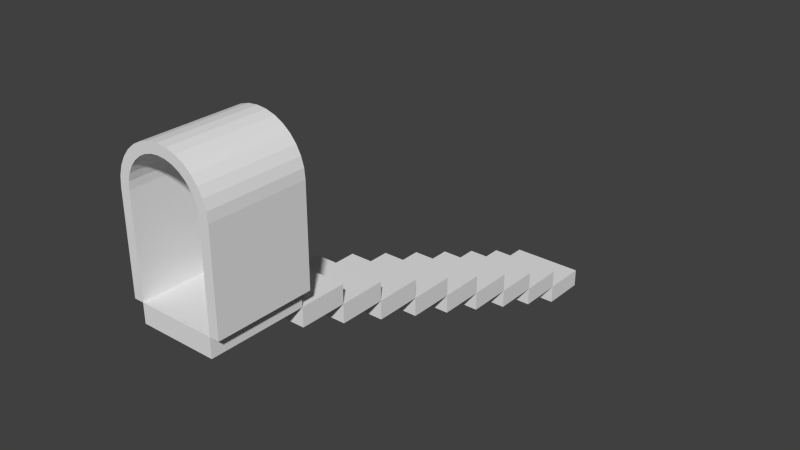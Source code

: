 # Source: stairs2_arc.blend  (saved by Blender 2.75.0; exported with 4.5.12 LTS)
import bpy
from mathutils import Matrix  # noqa: F401  (used for matrix-valued properties, if any)

bpy.ops.wm.read_factory_settings(use_empty=True)
scene = bpy.context.scene
scene.name = 'Scene'

# ---- collections
col_collection_1 = bpy.data.collections.new('Collection 1'); scene.collection.children.link(col_collection_1)

# ---- world
world_world = bpy.data.worlds.new('World'); scene.world = world_world
world_world.color = (0.05088, 0.05088, 0.05088)
world_world.use_sun_shadow = False
world_world.sun_shadow_jitter_overblur = 0.0
world_world.cycles.sampling_method = 'MANUAL'
world_world.cycles.sample_map_resolution = 256

# ---- meshes
me_cube_026 = bpy.data.meshes.new('Cube.026')
me_cube_026.from_pydata([(-1.0, -5.0, -2.0), (-1.0, -5.0, 2.0), (-1.0, 5.0, -2.0), (-1.0, 5.0, 2.0), (1.0, -5.0, -2.0), (1.0, -5.0, 2.0), (1.0, 5.0, -2.0), (1.0, 5.0, 2.0)], [], [(1, 3, 2, 0), (3, 7, 6, 2), (7, 5, 4, 6), (5, 1, 0, 4), (0, 2, 6, 4), (5, 7, 3, 1)])
_uv = me_cube_026.uv_layers.new(name='UVMap')
_uv.uv.foreach_set('vector', [1.748, 0.2621, 0.7482, 0.2621, 0.7481, 0.0, 1.748, 2.384e-07, 7.069e-05, 0.2665, 1.0, 0.2666, 1.0, 7.071e-05, 7.099e-05, 0.0, 0.9999, 0.5181, 9.24e-10, 0.5181, 6.324e-05, 0.2461, 0.9999, 0.2461, 0.9999, 0.5225, 0.0, 0.5225, 5.96e-08, 0.2511, 0.9999, 0.251, 0.0, 0.5275, 1.192e-07, 4.467e-05, 1.0, 8.941e-05, 1.0, 0.5275, 1.0, 0.5225, 0.9999, 0.0, 0.0, 6.333e-05, 6.327e-05, 0.5226])
me_cube_026.use_remesh_preserve_volume = False
me_cube_026.use_remesh_preserve_attributes = False
me_cube_026.use_mirror_vertex_groups = False
me_cube_026.update()
me_cube_025 = bpy.data.meshes.new('Cube.025')
me_cube_025.from_pydata([(-1.0, -5.0, -2.0), (-1.0, -5.0, 2.0), (-1.0, 5.0, -2.0), (-1.0, 5.0, 2.0), (1.0, -5.0, -2.0), (1.0, -5.0, 2.0), (1.0, 5.0, -2.0), (1.0, 5.0, 2.0)], [], [(1, 3, 2, 0), (3, 7, 6, 2), (7, 5, 4, 6), (5, 1, 0, 4), (0, 2, 6, 4), (5, 7, 3, 1)])
_uv = me_cube_025.uv_layers.new(name='UVMap')
_uv.uv.foreach_set('vector', [1.748, 0.2621, 0.7482, 0.2621, 0.7481, 0.0, 1.748, 2.384e-07, 7.069e-05, 0.2665, 1.0, 0.2666, 1.0, 7.071e-05, 7.099e-05, 0.0, 0.9999, 0.5181, 9.24e-10, 0.5181, 6.324e-05, 0.2461, 0.9999, 0.2461, 0.9999, 0.5225, 0.0, 0.5225, 5.96e-08, 0.2511, 0.9999, 0.251, 0.0, 0.5275, 1.192e-07, 4.467e-05, 1.0, 8.941e-05, 1.0, 0.5275, 1.0, 0.5225, 0.9999, 0.0, 0.0, 6.333e-05, 6.327e-05, 0.5226])
me_cube_025.use_remesh_preserve_volume = False
me_cube_025.use_remesh_preserve_attributes = False
me_cube_025.use_mirror_vertex_groups = False
me_cube_025.update()
me_cube_024 = bpy.data.meshes.new('Cube.024')
me_cube_024.from_pydata([(-1.0, -5.0, -2.0), (-1.0, -5.0, 2.0), (-1.0, 5.0, -2.0), (-1.0, 5.0, 2.0), (1.0, -5.0, -2.0), (1.0, -5.0, 2.0), (1.0, 5.0, -2.0), (1.0, 5.0, 2.0)], [], [(1, 3, 2, 0), (3, 7, 6, 2), (7, 5, 4, 6), (5, 1, 0, 4), (0, 2, 6, 4), (5, 7, 3, 1)])
_uv = me_cube_024.uv_layers.new(name='UVMap')
_uv.uv.foreach_set('vector', [1.748, 0.2621, 0.7482, 0.2621, 0.7481, 0.0, 1.748, 2.384e-07, 7.069e-05, 0.2665, 1.0, 0.2666, 1.0, 7.071e-05, 7.099e-05, 0.0, 0.9999, 0.5181, 9.24e-10, 0.5181, 6.324e-05, 0.2461, 0.9999, 0.2461, 0.9999, 0.5225, 0.0, 0.5225, 5.96e-08, 0.2511, 0.9999, 0.251, 0.0, 0.5275, 1.192e-07, 4.467e-05, 1.0, 8.941e-05, 1.0, 0.5275, 1.0, 0.5225, 0.9999, 0.0, 0.0, 6.333e-05, 6.327e-05, 0.5226])
me_cube_024.use_remesh_preserve_volume = False
me_cube_024.use_remesh_preserve_attributes = False
me_cube_024.use_mirror_vertex_groups = False
me_cube_024.update()
me_cube_023 = bpy.data.meshes.new('Cube.023')
me_cube_023.from_pydata([(-1.0, -5.0, -2.0), (-1.0, -5.0, 2.0), (-1.0, 5.0, -2.0), (-1.0, 5.0, 2.0), (1.0, -5.0, -2.0), (1.0, -5.0, 2.0), (1.0, 5.0, -2.0), (1.0, 5.0, 2.0)], [], [(1, 3, 2, 0), (3, 7, 6, 2), (7, 5, 4, 6), (5, 1, 0, 4), (0, 2, 6, 4), (5, 7, 3, 1)])
_uv = me_cube_023.uv_layers.new(name='UVMap')
_uv.uv.foreach_set('vector', [1.748, 0.2621, 0.7482, 0.2621, 0.7481, 0.0, 1.748, 2.384e-07, 7.069e-05, 0.2665, 1.0, 0.2666, 1.0, 7.071e-05, 7.099e-05, 0.0, 0.9999, 0.5181, 9.24e-10, 0.5181, 6.324e-05, 0.2461, 0.9999, 0.2461, 0.9999, 0.5225, 0.0, 0.5225, 5.96e-08, 0.2511, 0.9999, 0.251, 0.0, 0.5275, 1.192e-07, 4.467e-05, 1.0, 8.941e-05, 1.0, 0.5275, 1.0, 0.5225, 0.9999, 0.0, 0.0, 6.333e-05, 6.327e-05, 0.5226])
me_cube_023.use_remesh_preserve_volume = False
me_cube_023.use_remesh_preserve_attributes = False
me_cube_023.use_mirror_vertex_groups = False
me_cube_023.update()
me_cube_022 = bpy.data.meshes.new('Cube.022')
me_cube_022.from_pydata([(-1.0, -5.0, -2.0), (-1.0, -5.0, 2.0), (-1.0, 5.0, -2.0), (-1.0, 5.0, 2.0), (1.0, -5.0, -2.0), (1.0, -5.0, 2.0), (1.0, 5.0, -2.0), (1.0, 5.0, 2.0)], [], [(1, 3, 2, 0), (3, 7, 6, 2), (7, 5, 4, 6), (5, 1, 0, 4), (0, 2, 6, 4), (5, 7, 3, 1)])
_uv = me_cube_022.uv_layers.new(name='UVMap')
_uv.uv.foreach_set('vector', [1.748, 0.2621, 0.7482, 0.2621, 0.7481, 0.0, 1.748, 2.384e-07, 7.069e-05, 0.2665, 1.0, 0.2666, 1.0, 7.071e-05, 7.099e-05, 0.0, 0.9999, 0.5181, 9.24e-10, 0.5181, 6.324e-05, 0.2461, 0.9999, 0.2461, 0.9999, 0.5225, 0.0, 0.5225, 5.96e-08, 0.2511, 0.9999, 0.251, 0.0, 0.5275, 1.192e-07, 4.467e-05, 1.0, 8.941e-05, 1.0, 0.5275, 1.0, 0.5225, 0.9999, 0.0, 0.0, 6.333e-05, 6.327e-05, 0.5226])
me_cube_022.use_remesh_preserve_volume = False
me_cube_022.use_remesh_preserve_attributes = False
me_cube_022.use_mirror_vertex_groups = False
me_cube_022.update()
me_cube_021 = bpy.data.meshes.new('Cube.021')
me_cube_021.from_pydata([(-1.0, -5.0, -2.0), (-1.0, -5.0, 2.0), (-1.0, 5.0, -2.0), (-1.0, 5.0, 2.0), (1.0, -5.0, -2.0), (1.0, -5.0, 2.0), (1.0, 5.0, -2.0), (1.0, 5.0, 2.0)], [], [(1, 3, 2, 0), (3, 7, 6, 2), (7, 5, 4, 6), (5, 1, 0, 4), (0, 2, 6, 4), (5, 7, 3, 1)])
_uv = me_cube_021.uv_layers.new(name='UVMap')
_uv.uv.foreach_set('vector', [1.748, 0.2621, 0.7482, 0.2621, 0.7481, 0.0, 1.748, 2.384e-07, 7.069e-05, 0.2665, 1.0, 0.2666, 1.0, 7.071e-05, 7.099e-05, 0.0, 0.9999, 0.5181, 9.24e-10, 0.5181, 6.324e-05, 0.2461, 0.9999, 0.2461, 0.9999, 0.5225, 0.0, 0.5225, 5.96e-08, 0.2511, 0.9999, 0.251, 0.0, 0.5275, 1.192e-07, 4.467e-05, 1.0, 8.941e-05, 1.0, 0.5275, 1.0, 0.5225, 0.9999, 0.0, 0.0, 6.333e-05, 6.327e-05, 0.5226])
me_cube_021.use_remesh_preserve_volume = False
me_cube_021.use_remesh_preserve_attributes = False
me_cube_021.use_mirror_vertex_groups = False
me_cube_021.update()
me_cube_020 = bpy.data.meshes.new('Cube.020')
me_cube_020.from_pydata([(-1.0, -5.0, -2.0), (-1.0, -5.0, 2.0), (-1.0, 5.0, -2.0), (-1.0, 5.0, 2.0), (1.0, -5.0, -2.0), (1.0, -5.0, 2.0), (1.0, 5.0, -2.0), (1.0, 5.0, 2.0)], [], [(1, 3, 2, 0), (3, 7, 6, 2), (7, 5, 4, 6), (5, 1, 0, 4), (0, 2, 6, 4), (5, 7, 3, 1)])
_uv = me_cube_020.uv_layers.new(name='UVMap')
_uv.uv.foreach_set('vector', [1.748, 0.2621, 0.7482, 0.2621, 0.7481, 0.0, 1.748, 2.384e-07, 7.069e-05, 0.2665, 1.0, 0.2666, 1.0, 7.071e-05, 7.099e-05, 0.0, 0.9999, 0.5181, 9.24e-10, 0.5181, 6.324e-05, 0.2461, 0.9999, 0.2461, 0.9999, 0.5225, 0.0, 0.5225, 5.96e-08, 0.2511, 0.9999, 0.251, 0.0, 0.5275, 1.192e-07, 4.467e-05, 1.0, 8.941e-05, 1.0, 0.5275, 1.0, 0.5225, 0.9999, 0.0, 0.0, 6.333e-05, 6.327e-05, 0.5226])
me_cube_020.use_remesh_preserve_volume = False
me_cube_020.use_remesh_preserve_attributes = False
me_cube_020.use_mirror_vertex_groups = False
me_cube_020.update()
me_cube_019 = bpy.data.meshes.new('Cube.019')
me_cube_019.from_pydata([(-1.0, -5.0, -2.0), (-1.0, -5.0, 2.0), (-1.0, 5.0, -2.0), (-1.0, 5.0, 2.0), (1.0, -5.0, -2.0), (1.0, -5.0, 2.0), (1.0, 5.0, -2.0), (1.0, 5.0, 2.0)], [], [(1, 3, 2, 0), (3, 7, 6, 2), (7, 5, 4, 6), (5, 1, 0, 4), (0, 2, 6, 4), (5, 7, 3, 1)])
_uv = me_cube_019.uv_layers.new(name='UVMap')
_uv.uv.foreach_set('vector', [1.748, 0.2621, 0.7482, 0.2621, 0.7481, 0.0, 1.748, 2.384e-07, 7.069e-05, 0.2665, 1.0, 0.2666, 1.0, 7.071e-05, 7.099e-05, 0.0, 0.9999, 0.5181, 9.24e-10, 0.5181, 6.324e-05, 0.2461, 0.9999, 0.2461, 0.9999, 0.5225, 0.0, 0.5225, 5.96e-08, 0.2511, 0.9999, 0.251, 0.0, 0.5275, 1.192e-07, 4.467e-05, 1.0, 8.941e-05, 1.0, 0.5275, 1.0, 0.5225, 0.9999, 0.0, 0.0, 6.333e-05, 6.327e-05, 0.5226])
me_cube_019.use_remesh_preserve_volume = False
me_cube_019.use_remesh_preserve_attributes = False
me_cube_019.use_mirror_vertex_groups = False
me_cube_019.update()
me_cube_018 = bpy.data.meshes.new('Cube.018')
me_cube_018.from_pydata([(-1.0, -5.0, -2.0), (-1.0, -5.0, 2.0), (-1.0, 5.0, -2.0), (-1.0, 5.0, 2.0), (1.0, -5.0, -2.0), (1.0, -5.0, 2.0), (1.0, 5.0, -2.0), (1.0, 5.0, 2.0)], [], [(1, 3, 2, 0), (3, 7, 6, 2), (7, 5, 4, 6), (5, 1, 0, 4), (0, 2, 6, 4), (5, 7, 3, 1)])
_uv = me_cube_018.uv_layers.new(name='UVMap')
_uv.uv.foreach_set('vector', [1.748, 0.2621, 0.7482, 0.2621, 0.7481, 0.0, 1.748, 2.384e-07, 7.069e-05, 0.2665, 1.0, 0.2666, 1.0, 7.071e-05, 7.099e-05, 0.0, 0.9999, 0.5181, 9.24e-10, 0.5181, 6.324e-05, 0.2461, 0.9999, 0.2461, 0.9999, 0.5225, 0.0, 0.5225, 5.96e-08, 0.2511, 0.9999, 0.251, 0.0, 0.5275, 1.192e-07, 4.467e-05, 1.0, 8.941e-05, 1.0, 0.5275, 1.0, 0.5225, 0.9999, 0.0, 0.0, 6.333e-05, 6.327e-05, 0.5226])
me_cube_018.use_remesh_preserve_volume = False
me_cube_018.use_remesh_preserve_attributes = False
me_cube_018.use_mirror_vertex_groups = False
me_cube_018.update()
me_cube_017 = bpy.data.meshes.new('Cube.017')
me_cube_017.from_pydata([(-1.0, -5.0, -2.0), (-1.0, -5.0, 2.0), (-1.0, 5.0, -2.0), (-1.0, 5.0, 2.0), (1.0, -5.0, -2.0), (1.0, -5.0, 2.0), (1.0, 5.0, -2.0), (1.0, 5.0, 2.0)], [], [(1, 3, 2, 0), (3, 7, 6, 2), (7, 5, 4, 6), (5, 1, 0, 4), (0, 2, 6, 4), (5, 7, 3, 1)])
_uv = me_cube_017.uv_layers.new(name='UVMap')
_uv.uv.foreach_set('vector', [1.748, 0.2621, 0.7482, 0.2621, 0.7481, 0.0, 1.748, 2.384e-07, 7.069e-05, 0.2665, 1.0, 0.2666, 1.0, 7.071e-05, 7.099e-05, 0.0, 0.9999, 0.5181, 9.24e-10, 0.5181, 6.324e-05, 0.2461, 0.9999, 0.2461, 0.9999, 0.5225, 0.0, 0.5225, 5.96e-08, 0.2511, 0.9999, 0.251, 0.0, 0.5275, 1.192e-07, 4.467e-05, 1.0, 8.941e-05, 1.0, 0.5275, 1.0, 0.5225, 0.9999, 0.0, 0.0, 6.333e-05, 6.327e-05, 0.5226])
me_cube_017.use_remesh_preserve_volume = False
me_cube_017.use_remesh_preserve_attributes = False
me_cube_017.use_mirror_vertex_groups = False
me_cube_017.update()
me_cylinder_001 = bpy.data.meshes.new('Cylinder.001')
me_cylinder_001.from_pydata([(0.0, 1.0, -1.0), (0.0, 1.0, 1.0), (0.1951, 0.9808, 1.0), (0.1951, 0.9808, -1.0), (0.3827, 0.9239, -1.0), (0.5556, 0.8315, -1.0), (0.7071, 0.7071, -1.0), (0.8315, 0.5556, -1.0), (0.9239, 0.3827, -1.0), (0.9808, 0.1951, -1.0), (1.0, 0.0, -1.0), (0.8, 0.0, -1.0), (0.7846, 0.1561, -1.0), (0.7391, 0.3061, -1.0), (0.6652, 0.4445, -1.0), (0.5657, 0.5657, -1.0), (0.4445, 0.6652, -1.0), (0.3061, 0.7391, -1.0), (0.1561, 0.7846, -1.0), (0.0, 0.8, -1.0), (-0.1561, 0.7846, -1.0), (-0.3061, 0.7391, -1.0), (-0.4445, 0.6652, -1.0), (-0.5657, 0.5657, -1.0), (-0.6652, 0.4445, -1.0), (-0.7391, 0.3061, -1.0), (-0.7846, 0.1561, -1.0), (-0.8, 9.537e-07, -1.0), (-1.0, 9.537e-07, -1.0), (-0.9808, 0.1951, -1.0), (-0.9239, 0.3827, -1.0), (-0.8315, 0.5556, -1.0), (-0.7071, 0.7071, -1.0), (-0.5556, 0.8315, -1.0), (-0.3827, 0.9239, -1.0), (-0.1951, 0.9808, -1.0), (-0.1951, 0.9808, 1.0), (-0.3827, 0.9239, 1.0), (-0.5556, 0.8315, 1.0), (-0.7071, 0.7071, 1.0), (-0.8315, 0.5556, 1.0), (-0.9239, 0.3827, 1.0), (-0.9808, 0.1951, 1.0), (-1.0, 9.537e-07, 1.0), (-0.8, 9.537e-07, 1.0), (-0.7846, 0.1561, 1.0), (-0.7391, 0.3061, 1.0), (-0.6652, 0.4445, 1.0), (-0.5657, 0.5657, 1.0), (-0.4445, 0.6652, 1.0), (-0.3061, 0.7391, 1.0), (-0.1561, 0.7846, 1.0), (0.0, 0.8, 1.0), (0.1561, 0.7846, 1.0), (0.3061, 0.7391, 1.0), (0.4445, 0.6652, 1.0), (0.5657, 0.5657, 1.0), (0.6652, 0.4445, 1.0), (0.7391, 0.3061, 1.0), (0.7846, 0.1561, 1.0), (0.8, 2.384e-07, 1.0), (1.0, 2.384e-07, 1.0), (0.9808, 0.1951, 1.0), (0.9239, 0.3827, 1.0), (0.8315, 0.5556, 1.0), (0.7071, 0.7071, 1.0), (0.5556, 0.8315, 1.0), (0.3827, 0.9239, 1.0), (1.0, -2.0, -1.0), (0.8, -2.0, -1.0), (-0.8, 7.153e-07, -1.0), (-0.8, -2.0, -1.0), (-1.0, -2.0, -1.0), (-1.0, -2.0, 1.0), (-0.8, -2.0, 1.0), (0.8, 2.384e-07, 1.0), (0.8, -2.0, 1.0), (1.0, -2.0, 1.0)], [], [(0, 1, 2, 3), (0, 3, 4, 5, 6, 7, 8, 9, 10, 11, 12, 13, 14, 15, 16, 17, 18, 19, 20, 21, 22, 23, 24, 25, 26, 27, 28, 29, 30, 31, 32, 33, 34, 35), (35, 36, 1, 0), (2, 1, 36, 37, 38, 39, 40, 41, 42, 43, 44, 45, 46, 47, 48, 49, 50, 51, 52, 53, 54, 55, 56, 57, 58, 59, 60, 61, 62, 63, 64, 65, 66, 67), (3, 2, 67, 4), (4, 67, 66, 5), (5, 66, 65, 6), (6, 65, 64, 7), (7, 64, 63, 8), (8, 63, 62, 9), (9, 62, 61, 10), (11, 10, 68, 69), (28, 27, 70, 71, 72), (28, 43, 42, 29), (29, 42, 41, 30), (30, 41, 40, 31), (31, 40, 39, 32), (32, 39, 38, 33), (33, 38, 37, 34), (34, 37, 36, 35), (44, 43, 73, 74), (61, 60, 75, 76, 77), (10, 61, 77, 68), (68, 77, 76, 69), (43, 28, 72, 73), (74, 73, 72, 71), (19, 18, 53, 52), (20, 19, 52, 51), (18, 17, 54, 53), (21, 20, 51, 50), (17, 16, 55, 54), (22, 21, 50, 49), (16, 15, 56, 55), (23, 22, 49, 48), (15, 14, 57, 56), (24, 23, 48, 47), (14, 13, 58, 57), (25, 24, 47, 46), (13, 12, 59, 58), (26, 25, 46, 45), (12, 11, 75, 60, 59), (70, 27, 26, 45, 44), (11, 69, 76, 75), (44, 74, 71, 70)])
_uv = me_cylinder_001.uv_layers.new(name='UVMap')
_uv.uv.foreach_set('vector', [0.5, 0.0, 0.5, 1.0, 0.6406, 1.0, 0.6406, 0.0, 0.6278, 0.3858, 0.7253, 0.3762, 0.8191, 0.3477, 0.9055, 0.3015, 0.9813, 0.2393, 1.043, 0.1636, 1.09, 0.07711, 1.118, -0.01669, 1.128, -0.1142, 1.028, -0.1142, 1.02, -0.0362, 0.9973, 0.03884, 0.9603, 0.108, 0.9106, 0.1686, 0.85, 0.2184, 0.7808, 0.2553, 0.7058, 0.2781, 0.6278, 0.2858, 0.5497, 0.2781, 0.4747, 0.2553, 0.4055, 0.2184, 0.3449, 0.1686, 0.2952, 0.108, 0.2582, 0.03884, 0.2354, -0.0362, 0.2278, -0.1142, 0.1278, -0.1142, 0.1374, -0.01669, 0.1658, 0.07711, 0.212, 0.1636, 0.2742, 0.2393, 0.35, 0.3015, 0.4364, 0.3477, 0.5302, 0.3762, 0.3594, 0.0, 0.3594, 1.0, 0.5, 1.0, 0.5, 0.0, 0.7253, 0.3762, 0.6278, 0.3858, 0.5302, 0.3762, 0.4364, 0.3477, 0.35, 0.3015, 0.2742, 0.2393, 0.212, 0.1636, 0.1658, 0.07711, 0.1374, -0.01669, 0.1278, -0.1142, 0.2278, -0.1142, 0.2354, -0.0362, 0.2582, 0.03884, 0.2952, 0.108, 0.3449, 0.1686, 0.4055, 0.2184, 0.4747, 0.2553, 0.5497, 0.2781, 0.6278, 0.2858, 0.7058, 0.2781, 0.7808, 0.2553, 0.85, 0.2184, 0.9106, 0.1686, 0.9603, 0.108, 0.9973, 0.03884, 1.02, -0.0362, 1.028, -0.1142, 1.128, -0.1142, 1.118, -0.01669, 1.09, 0.07711, 1.043, 0.1636, 0.9813, 0.2393, 0.9055, 0.3015, 0.8191, 0.3477, 0.6406, 0.0, 0.6406, 1.0, 0.7812, 1.0, 0.7812, 0.0, 0.7812, 0.0, 0.7812, 1.0, 0.9219, 1.0, 0.9219, 0.0, 0.9219, 0.0, 0.9219, 1.0, 1.062, 1.0, 1.062, 5.96e-08, 1.062, 0.0, 1.062, 1.0, 1.203, 1.0, 1.203, 5.96e-08, 1.203, 0.0, 1.203, 1.0, 1.344, 1.0, 1.344, 5.96e-08, 1.344, 0.0, 1.344, 1.0, 1.484, 1.0, 1.484, 0.0, 1.484, 0.0, 1.484, 1.0, 1.625, 1.0, 1.625, 0.0, 1.028, 0.8858, 1.128, 0.8858, 1.128, -0.1142, 1.028, -0.1142, 0.1278, 0.8858, 0.2278, 0.8858, 0.2278, 0.8858, 0.2278, -0.1142, 0.1278, -0.1142, -0.625, 0.0, -0.625, 1.0, -0.4844, 1.0, -0.4844, 0.0, -0.4844, 0.0, -0.4844, 1.0, -0.3437, 1.0, -0.3437, 5.96e-08, -0.3437, 0.0, -0.3437, 1.0, -0.2031, 1.0, -0.2031, 5.96e-08, -0.2031, 0.0, -0.2031, 1.0, -0.0625, 1.0, -0.0625, 5.96e-08, -0.0625, 0.0, -0.0625, 1.0, 0.07813, 1.0, 0.07813, 0.0, 0.07813, 0.0, 0.07813, 1.0, 0.2188, 1.0, 0.2188, 0.0, 0.2188, 0.0, 0.2188, 1.0, 0.3594, 1.0, 0.3594, 0.0, -0.7722, 0.8858, -0.8722, 0.8858, -0.8722, -0.1142, -0.7722, -0.1142, 0.1278, 0.8858, 0.02776, 0.8858, 0.02776, 0.8858, 0.02775, -0.1142, 0.1278, -0.1142, 0.8858, 0.0, 0.8858, 1.0, -0.1142, 1.0, -0.1142, 5.96e-08, 0.1278, 0.0, 0.1278, 1.0, 0.02775, 1.0, 0.02775, 0.0, 0.8858, 0.0, 0.8858, -1.0, -0.1142, -1.0, -0.1142, 0.0, -0.7722, 1.0, -0.8722, 1.0, -0.8722, 5.96e-08, -0.7722, 0.0, 0.5, 0.0, 0.578, 0.0, 0.578, 1.0, 0.5, 1.0, 0.422, 0.0, 0.5, 0.0, 0.5, 1.0, 0.422, 1.0, 0.578, 0.0, 0.6531, 0.0, 0.6531, 1.0, 0.578, 1.0, 0.3469, 0.0, 0.422, 0.0, 0.422, 1.0, 0.3469, 1.0, 0.6531, 0.0, 0.7222, 0.0, 0.7222, 1.0, 0.6531, 1.0, 0.2778, 0.0, 0.3469, 0.0, 0.3469, 1.0, 0.2778, 1.0, 0.7222, 0.0, 0.7828, 0.0, 0.7828, 1.0, 0.7222, 1.0, 0.2172, 0.0, 0.2778, 0.0, 0.2778, 1.0, 0.2172, 1.0, 0.03284, 0.0, -0.02777, 0.0, -0.02777, 1.0, 0.03284, 1.0, 0.9722, 0.0, 1.033, 0.0, 1.033, 1.0, 0.9722, 1.0, 0.9722, 0.0, 0.9031, -5.96e-08, 0.9031, 1.0, 0.9722, 1.0, 0.9031, 0.0, 0.9722, 0.0, 0.9722, 1.0, 0.9031, 1.0, 0.9031, 1.0, 0.828, 1.0, 0.828, 2.0, 0.9031, 2.0, 0.828, 0.0, 0.9031, 0.0, 0.9031, 1.0, 0.828, 1.0, 0.828, 1.0, 0.75, 1.0, 0.75, 2.0, 0.75, 2.0, 0.828, 2.0, 0.75, 0.0, 0.75, 0.0, 0.828, 0.0, 0.828, 1.0, 0.75, 1.0, 0.75, 0.0, -0.25, 0.0, -0.25, 1.0, 0.75, 1.0, 0.75, 0.0, -0.25, 0.0, -0.25, -1.0, 0.75, -1.0])
me_cylinder_001.use_remesh_preserve_volume = False
me_cylinder_001.use_remesh_preserve_attributes = False
me_cylinder_001.use_mirror_vertex_groups = False
me_cylinder_001.update()
me_cube_001 = bpy.data.meshes.new('Cube.001')
me_cube_001.from_pydata([(-1.0, -5.0, -2.0), (-1.0, -5.0, 2.0), (-1.0, 5.0, -2.0), (-1.0, 5.0, 2.0), (1.0, -5.0, -2.0), (1.0, -5.0, 2.0), (1.0, 5.0, -2.0), (1.0, 5.0, 2.0)], [], [(1, 3, 2, 0), (3, 7, 6, 2), (7, 5, 4, 6), (5, 1, 0, 4), (0, 2, 6, 4), (5, 7, 3, 1)])
_uv = me_cube_001.uv_layers.new(name='UVMap')
_uv.uv.foreach_set('vector', [1.748, 0.2621, 0.7482, 0.2621, 0.7481, 0.0, 1.748, 2.384e-07, 7.069e-05, 0.2665, 1.0, 0.2666, 1.0, 7.071e-05, 7.099e-05, 0.0, 0.9999, 0.5181, 9.24e-10, 0.5181, 6.324e-05, 0.2461, 0.9999, 0.2461, 0.9999, 0.5225, 0.0, 0.5225, 5.96e-08, 0.2511, 0.9999, 0.251, 0.0, 0.5275, 1.192e-07, 4.467e-05, 1.0, 8.941e-05, 1.0, 0.5275, 1.0, 0.5225, 0.9999, 0.0, 0.0, 6.333e-05, 6.327e-05, 0.5226])
me_cube_001.use_remesh_preserve_volume = False
me_cube_001.use_remesh_preserve_attributes = False
me_cube_001.use_mirror_vertex_groups = False
me_cube_001.update()

# ---- objects
ob_cube_010 = bpy.data.objects.new('Cube.010', me_cube_026)
ob_cube_009 = bpy.data.objects.new('Cube.009', me_cube_025)
ob_cube_008 = bpy.data.objects.new('Cube.008', me_cube_024)
ob_cube_007 = bpy.data.objects.new('Cube.007', me_cube_023)
ob_cube_006 = bpy.data.objects.new('Cube.006', me_cube_022)
ob_cube_005 = bpy.data.objects.new('Cube.005', me_cube_021)
ob_cube_004 = bpy.data.objects.new('Cube.004', me_cube_020)
ob_cube_003 = bpy.data.objects.new('Cube.003', me_cube_019)
ob_cube_002 = bpy.data.objects.new('Cube.002', me_cube_018)
ob_cube_001 = bpy.data.objects.new('Cube.001', me_cube_017)
ob_cylinder = bpy.data.objects.new('Cylinder', me_cylinder_001)
ob_cube = bpy.data.objects.new('Cube', me_cube_001)

# ---- transforms, parenting, visibility, modifiers, constraints
ob_cube_010.location = (0.0, 9.5, -3.8)
ob_cube_010.scale = (0.8, 0.1, 0.1)
ob_cube_010.lineart.crease_threshold = 0.0
ob_cube_009.location = (0.0, 8.5, -3.4)
ob_cube_009.scale = (0.8, 0.1, 0.1)
ob_cube_009.lineart.crease_threshold = 0.0
ob_cube_008.location = (0.0, 7.5, -3.0)
ob_cube_008.scale = (0.8, 0.1, 0.1)
ob_cube_008.lineart.crease_threshold = 0.0
ob_cube_007.location = (0.0, 6.5, -2.6)
ob_cube_007.scale = (0.8, 0.1, 0.1)
ob_cube_007.lineart.crease_threshold = 0.0
ob_cube_006.location = (0.0, 5.5, -2.2)
ob_cube_006.scale = (0.8, 0.1, 0.1)
ob_cube_006.lineart.crease_threshold = 0.0
ob_cube_005.location = (0.0, 4.5, -1.8)
ob_cube_005.scale = (0.8, 0.1, 0.1)
ob_cube_005.lineart.crease_threshold = 0.0
ob_cube_004.location = (0.0, 3.5, -1.4)
ob_cube_004.scale = (0.8, 0.1, 0.1)
ob_cube_004.lineart.crease_threshold = 0.0
ob_cube_003.location = (0.0, 2.5, -1.0)
ob_cube_003.scale = (0.8, 0.1, 0.1)
ob_cube_003.lineart.crease_threshold = 0.0
ob_cube_002.location = (0.0, 1.5, -0.6)
ob_cube_002.scale = (0.8, 0.1, 0.1)
ob_cube_002.lineart.crease_threshold = 0.0
ob_cube_001.location = (0.0, 0.5, -0.2)
ob_cube_001.scale = (0.8, 0.1, 0.1)
ob_cube_001.lineart.crease_threshold = 0.0
ob_cylinder.location = (0.0, 0.0, 2.0)
ob_cylinder.rotation_euler = (1.571, -0.0, 0.0)
ob_cylinder.lineart.crease_threshold = 0.0
ob_cube.location = (0.0, -0.5, -0.2)
ob_cube.scale = (0.8, 0.1, 0.1)
ob_cube.lineart.crease_threshold = 0.0

# ---- collection membership
col_collection_1.objects.link(ob_cube_010)
col_collection_1.objects.link(ob_cube_009)
col_collection_1.objects.link(ob_cube_008)
col_collection_1.objects.link(ob_cube_007)
col_collection_1.objects.link(ob_cube_006)
col_collection_1.objects.link(ob_cube_005)
col_collection_1.objects.link(ob_cube_004)
col_collection_1.objects.link(ob_cube_003)
col_collection_1.objects.link(ob_cube_002)
col_collection_1.objects.link(ob_cube_001)
col_collection_1.objects.link(ob_cylinder)
col_collection_1.objects.link(ob_cube)

# ---- scene / render settings (as saved in the file)
scene.frame_start = 1; scene.frame_end = 250; scene.frame_set(1)
scene.render.engine = 'BLENDER_EEVEE_NEXT'
scene.render.resolution_percentage = 50
scene.render.dither_intensity = 0.0
scene.cycles.use_denoising = False
scene.cycles.samples = 10
scene.cycles.sampling_pattern = 'TABULATED_SOBOL'
scene.cycles.light_sampling_threshold = 0.0
scene.cycles.use_adaptive_sampling = False
scene.cycles.use_light_tree = False
scene.cycles.blur_glossy = 0.0
scene.cycles.pixel_filter_type = 'GAUSSIAN'
scene.cycles.sample_clamp_indirect = 0.0
scene.view_settings.view_transform = 'Standard'
bpy.context.view_layer.update()

# ---- added for rendering (the .blend has no active camera and no usable light): camera, sun
cam_auto = bpy.data.cameras.new('AutoCamera')
cam_auto.lens = 50.0
cam_auto.sensor_width = 36.0
cam_auto.clip_end = 1000.0
ob_auto_camera = bpy.data.objects.new('AutoCamera', cam_auto)
scene.collection.objects.link(ob_auto_camera)
ob_auto_camera.location = (12.2045, -10.1455, 9.26364)
ob_auto_camera.rotation_euler = (1.09748, -7.21219e-08, 0.694738)
scene.camera = ob_auto_camera
light_auto_sun = bpy.data.lights.new('AutoSun', 'SUN')
light_auto_sun.energy = 3.0
light_auto_sun.angle = 0.0523599
ob_auto_sun = bpy.data.objects.new('AutoSun', light_auto_sun)
scene.collection.objects.link(ob_auto_sun)
ob_auto_sun.rotation_euler = (0.872665, 0.174533, 0.523599)
bpy.context.view_layer.update()

